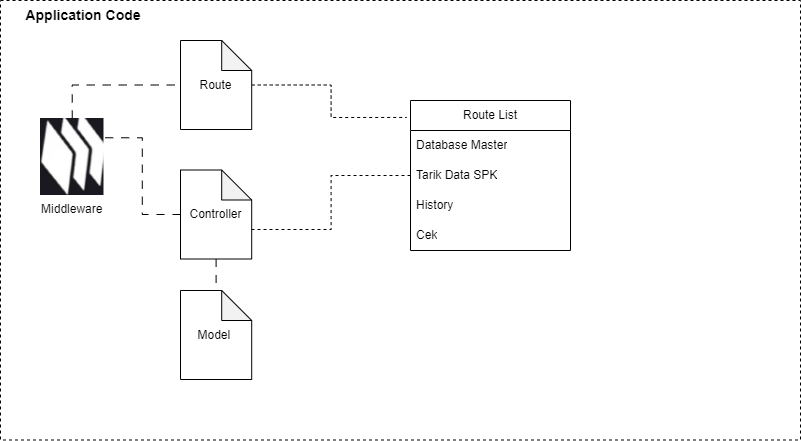

The diagram above was exported from draw.io. Its source (the exported page's mxGraphModel, read from the mxfile embedded in the PNG):
<mxGraphModel dx="1259" dy="620" grid="1" gridSize="10" guides="1" tooltips="1" connect="1" arrows="1" fold="1" page="1" pageScale="1" pageWidth="827" pageHeight="1169" math="0" shadow="0">
  <root>
    <mxCell id="0" />
    <mxCell id="1" parent="0" />
    <mxCell id="n0m71FfyrE9IdXP771XY-1" value="" style="rounded=0;whiteSpace=wrap;html=1;dashed=1;" vertex="1" parent="1">
      <mxGeometry x="20" width="800" height="439.5" as="geometry" />
    </mxCell>
    <mxCell id="n0m71FfyrE9IdXP771XY-2" style="edgeStyle=orthogonalEdgeStyle;rounded=0;orthogonalLoop=1;jettySize=auto;html=1;exitX=0.5;exitY=0;exitDx=0;exitDy=0;entryX=0;entryY=0.5;entryDx=0;entryDy=0;entryPerimeter=0;dashed=1;dashPattern=8 8;endArrow=none;endFill=0;" edge="1" parent="1" source="n0m71FfyrE9IdXP771XY-3" target="n0m71FfyrE9IdXP771XY-9">
      <mxGeometry relative="1" as="geometry" />
    </mxCell>
    <mxCell id="n0m71FfyrE9IdXP771XY-3" value="Middleware" style="shape=image;verticalLabelPosition=bottom;labelBackgroundColor=default;verticalAlign=top;aspect=fixed;imageAspect=0;image=data:image/png,(base64 omitted: 14476 chars);" vertex="1" parent="1">
      <mxGeometry x="60" y="118" width="63.49" height="77" as="geometry" />
    </mxCell>
    <mxCell id="n0m71FfyrE9IdXP771XY-4" style="edgeStyle=orthogonalEdgeStyle;rounded=0;orthogonalLoop=1;jettySize=auto;html=1;exitX=0;exitY=0.5;exitDx=0;exitDy=0;exitPerimeter=0;entryX=1;entryY=0.25;entryDx=0;entryDy=0;dashed=1;dashPattern=8 8;endArrow=none;endFill=0;" edge="1" parent="1" source="n0m71FfyrE9IdXP771XY-6" target="n0m71FfyrE9IdXP771XY-3">
      <mxGeometry relative="1" as="geometry" />
    </mxCell>
    <mxCell id="n0m71FfyrE9IdXP771XY-5" style="edgeStyle=orthogonalEdgeStyle;rounded=0;orthogonalLoop=1;jettySize=auto;html=1;exitX=0.5;exitY=1;exitDx=0;exitDy=0;exitPerimeter=0;entryX=0.5;entryY=0;entryDx=0;entryDy=0;entryPerimeter=0;dashed=1;dashPattern=8 8;endArrow=none;endFill=0;" edge="1" parent="1" source="n0m71FfyrE9IdXP771XY-6" target="n0m71FfyrE9IdXP771XY-7">
      <mxGeometry relative="1" as="geometry" />
    </mxCell>
    <mxCell id="n0m71FfyrE9IdXP771XY-6" value="Controller" style="shape=note;whiteSpace=wrap;html=1;backgroundOutline=1;darkOpacity=0.05;" vertex="1" parent="1">
      <mxGeometry x="200" y="169.5" width="71.2" height="89" as="geometry" />
    </mxCell>
    <mxCell id="n0m71FfyrE9IdXP771XY-7" value="Model&amp;nbsp;" style="shape=note;whiteSpace=wrap;html=1;backgroundOutline=1;darkOpacity=0.05;" vertex="1" parent="1">
      <mxGeometry x="200" y="290" width="71.2" height="89" as="geometry" />
    </mxCell>
    <mxCell id="n0m71FfyrE9IdXP771XY-31" style="edgeStyle=orthogonalEdgeStyle;rounded=0;orthogonalLoop=1;jettySize=auto;html=1;entryX=-0.023;entryY=0.113;entryDx=0;entryDy=0;entryPerimeter=0;dashed=1;endArrow=none;endFill=0;" edge="1" parent="1" source="n0m71FfyrE9IdXP771XY-9" target="n0m71FfyrE9IdXP771XY-16">
      <mxGeometry relative="1" as="geometry" />
    </mxCell>
    <mxCell id="n0m71FfyrE9IdXP771XY-9" value="Route" style="shape=note;whiteSpace=wrap;html=1;backgroundOutline=1;darkOpacity=0.05;" vertex="1" parent="1">
      <mxGeometry x="200" y="40" width="71.2" height="89" as="geometry" />
    </mxCell>
    <mxCell id="n0m71FfyrE9IdXP771XY-10" value="&lt;font style=&quot;font-size: 14px;&quot;&gt;&lt;b&gt;Application Code&lt;/b&gt;&lt;/font&gt;" style="text;html=1;strokeColor=none;fillColor=none;align=center;verticalAlign=middle;whiteSpace=wrap;rounded=0;dashed=1;" vertex="1" parent="1">
      <mxGeometry x="20" width="166.1" height="30" as="geometry" />
    </mxCell>
    <mxCell id="n0m71FfyrE9IdXP771XY-12" style="edgeStyle=orthogonalEdgeStyle;rounded=0;orthogonalLoop=1;jettySize=auto;html=1;exitX=0.5;exitY=1;exitDx=0;exitDy=0;exitPerimeter=0;" edge="1" parent="1" source="n0m71FfyrE9IdXP771XY-6" target="n0m71FfyrE9IdXP771XY-6">
      <mxGeometry relative="1" as="geometry" />
    </mxCell>
    <mxCell id="n0m71FfyrE9IdXP771XY-16" value="Route List" style="swimlane;fontStyle=0;childLayout=stackLayout;horizontal=1;startSize=30;horizontalStack=0;resizeParent=1;resizeParentMax=0;resizeLast=0;collapsible=1;marginBottom=0;whiteSpace=wrap;html=1;swimlaneLine=1;" vertex="1" parent="1">
      <mxGeometry x="430" y="100" width="160" height="150" as="geometry">
        <mxRectangle x="450" y="97" width="60" height="30" as="alternateBounds" />
      </mxGeometry>
    </mxCell>
    <mxCell id="n0m71FfyrE9IdXP771XY-25" value="Database Master" style="text;strokeColor=none;fillColor=none;align=left;verticalAlign=middle;spacingLeft=4;spacingRight=4;overflow=hidden;points=[[0,0.5],[1,0.5]];portConstraint=eastwest;rotatable=0;whiteSpace=wrap;html=1;" vertex="1" parent="n0m71FfyrE9IdXP771XY-16">
      <mxGeometry y="30" width="160" height="30" as="geometry" />
    </mxCell>
    <mxCell id="n0m71FfyrE9IdXP771XY-23" value="Tarik Data SPK" style="text;strokeColor=none;fillColor=none;align=left;verticalAlign=middle;spacingLeft=4;spacingRight=4;overflow=hidden;points=[[0,0.5],[1,0.5]];portConstraint=eastwest;rotatable=0;whiteSpace=wrap;html=1;" vertex="1" parent="n0m71FfyrE9IdXP771XY-16">
      <mxGeometry y="60" width="160" height="30" as="geometry" />
    </mxCell>
    <mxCell id="n0m71FfyrE9IdXP771XY-19" value="History" style="text;strokeColor=none;fillColor=none;align=left;verticalAlign=middle;spacingLeft=4;spacingRight=4;overflow=hidden;points=[[0,0.5],[1,0.5]];portConstraint=eastwest;rotatable=0;whiteSpace=wrap;html=1;" vertex="1" parent="n0m71FfyrE9IdXP771XY-16">
      <mxGeometry y="90" width="160" height="30" as="geometry" />
    </mxCell>
    <mxCell id="n0m71FfyrE9IdXP771XY-26" value="Cek" style="text;strokeColor=none;fillColor=none;align=left;verticalAlign=middle;spacingLeft=4;spacingRight=4;overflow=hidden;points=[[0,0.5],[1,0.5]];portConstraint=eastwest;rotatable=0;whiteSpace=wrap;html=1;" vertex="1" parent="n0m71FfyrE9IdXP771XY-16">
      <mxGeometry y="120" width="160" height="30" as="geometry" />
    </mxCell>
    <mxCell id="n0m71FfyrE9IdXP771XY-29" style="edgeStyle=orthogonalEdgeStyle;rounded=0;orthogonalLoop=1;jettySize=auto;html=1;exitX=0;exitY=0.5;exitDx=0;exitDy=0;entryX=0;entryY=0;entryDx=71.2;entryDy=59.5;entryPerimeter=0;dashed=1;endArrow=none;endFill=0;" edge="1" parent="1" source="n0m71FfyrE9IdXP771XY-23" target="n0m71FfyrE9IdXP771XY-6">
      <mxGeometry relative="1" as="geometry" />
    </mxCell>
  </root>
</mxGraphModel>